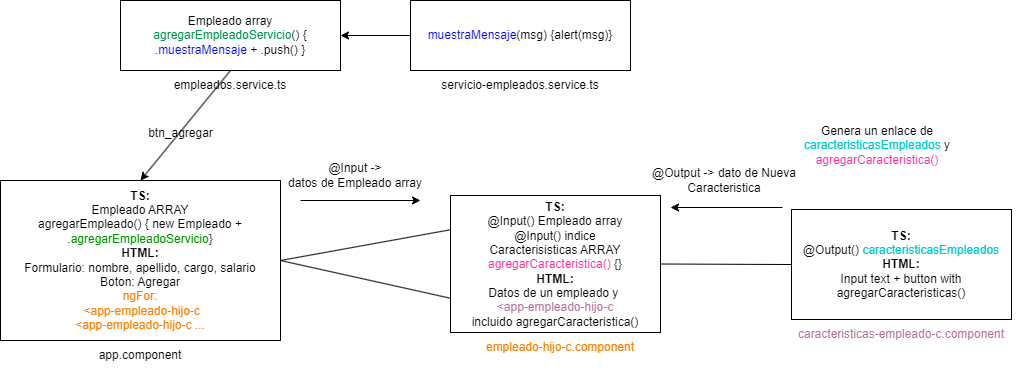

The diagram above was exported from draw.io. Its source (the exported page's mxGraphModel, read from the mxfile embedded in the PNG):
<mxGraphModel dx="1434" dy="844" grid="1" gridSize="10" guides="1" tooltips="1" connect="1" arrows="1" fold="1" page="1" pageScale="1" pageWidth="827" pageHeight="1169" math="0" shadow="0">
  <root>
    <mxCell id="0" />
    <mxCell id="1" parent="0" />
    <mxCell id="8XAl-S_IteYu1dcq8G57-1" value="&lt;b&gt;TS:&lt;/b&gt;&lt;br&gt;Empleado ARRAY&lt;br&gt;agregarEmpleado() { new Empleado + .&lt;font color=&quot;#009900&quot;&gt;agregarEmpleadoServicio&lt;/font&gt;}&lt;br&gt;&lt;b&gt;HTML:&lt;/b&gt;&lt;br&gt;Formulario: nombre, apellido, cargo, salario&lt;br&gt;Boton: Agregar&lt;br&gt;&lt;font color=&quot;#ff8000&quot;&gt;ngFor:&lt;/font&gt;&lt;br&gt;&lt;font color=&quot;#ff8000&quot;&gt;&amp;nbsp;&amp;lt;app-empleado-hijo-c&lt;br&gt;&amp;lt;app-empleado-hijo-c ...&lt;/font&gt;" style="rounded=0;whiteSpace=wrap;html=1;" vertex="1" parent="1">
      <mxGeometry x="50" y="280" width="280" height="160" as="geometry" />
    </mxCell>
    <mxCell id="8XAl-S_IteYu1dcq8G57-2" value="app.component" style="text;html=1;strokeColor=none;fillColor=none;align=center;verticalAlign=middle;whiteSpace=wrap;rounded=0;" vertex="1" parent="1">
      <mxGeometry x="160" y="440" width="60" height="30" as="geometry" />
    </mxCell>
    <mxCell id="8XAl-S_IteYu1dcq8G57-3" value="Empleado array&lt;br&gt;&lt;font color=&quot;#00994d&quot;&gt;agregarEmpleadoServicio&lt;/font&gt;() {&lt;br&gt;.&lt;font color=&quot;#0000ff&quot;&gt;muestraMensaje &lt;/font&gt;+ .push() }" style="rounded=0;whiteSpace=wrap;html=1;" vertex="1" parent="1">
      <mxGeometry x="170" y="100" width="220" height="70" as="geometry" />
    </mxCell>
    <mxCell id="8XAl-S_IteYu1dcq8G57-4" value="empleados.service.ts" style="text;html=1;strokeColor=none;fillColor=none;align=center;verticalAlign=middle;whiteSpace=wrap;rounded=0;" vertex="1" parent="1">
      <mxGeometry x="250" y="170" width="60" height="30" as="geometry" />
    </mxCell>
    <mxCell id="8XAl-S_IteYu1dcq8G57-5" value="" style="endArrow=classic;html=1;rounded=0;exitX=0.5;exitY=1;exitDx=0;exitDy=0;entryX=0.5;entryY=0;entryDx=0;entryDy=0;" edge="1" parent="1" source="8XAl-S_IteYu1dcq8G57-3" target="8XAl-S_IteYu1dcq8G57-1">
      <mxGeometry width="50" height="50" relative="1" as="geometry">
        <mxPoint x="390" y="180" as="sourcePoint" />
        <mxPoint x="350" y="320" as="targetPoint" />
      </mxGeometry>
    </mxCell>
    <mxCell id="8XAl-S_IteYu1dcq8G57-6" value="btn_agregar" style="text;html=1;align=center;verticalAlign=middle;resizable=0;points=[];autosize=1;strokeColor=none;fillColor=none;" vertex="1" parent="1">
      <mxGeometry x="185" y="218" width="90" height="30" as="geometry" />
    </mxCell>
    <mxCell id="8XAl-S_IteYu1dcq8G57-7" value="&lt;b&gt;TS:&lt;/b&gt;&lt;br&gt;@Input() Empleado array&lt;br&gt;@Input() indice&lt;br&gt;Caracterisisticas ARRAY&lt;br&gt;&lt;font color=&quot;#ff3399&quot;&gt;agregarCaracteristica() &lt;/font&gt;{}&lt;br&gt;&lt;b&gt;HTML:&lt;/b&gt;&lt;br&gt;Datos de un empleado y&amp;nbsp;&lt;br&gt;&lt;font color=&quot;#b5739d&quot;&gt;&amp;lt;app-empleado-hijo-c&lt;/font&gt;&lt;br&gt;incluido agregarCaracteristica()" style="rounded=0;whiteSpace=wrap;html=1;" vertex="1" parent="1">
      <mxGeometry x="500" y="295" width="210" height="137" as="geometry" />
    </mxCell>
    <mxCell id="8XAl-S_IteYu1dcq8G57-8" value="empleado-hijo-c.component" style="text;html=1;strokeColor=none;fillColor=none;align=center;verticalAlign=middle;whiteSpace=wrap;rounded=0;fontColor=#FF8000;" vertex="1" parent="1">
      <mxGeometry x="520" y="432" width="180" height="30" as="geometry" />
    </mxCell>
    <mxCell id="8XAl-S_IteYu1dcq8G57-9" value="&lt;b&gt;TS:&lt;/b&gt;&lt;br&gt;@Output() &lt;font color=&quot;#00cccc&quot;&gt;caracteristicasEmpleados&lt;/font&gt;&lt;br&gt;&lt;b&gt;HTML:&lt;/b&gt;&lt;br&gt;Input text + button with agregarCaracteristicas()" style="rounded=0;whiteSpace=wrap;html=1;" vertex="1" parent="1">
      <mxGeometry x="841" y="309" width="220" height="110" as="geometry" />
    </mxCell>
    <mxCell id="8XAl-S_IteYu1dcq8G57-10" value="caracteristicas-empleado-c.component" style="text;html=1;strokeColor=none;fillColor=none;align=center;verticalAlign=middle;whiteSpace=wrap;rounded=0;fontColor=#B5739D;" vertex="1" parent="1">
      <mxGeometry x="831" y="419" width="240" height="30" as="geometry" />
    </mxCell>
    <mxCell id="8XAl-S_IteYu1dcq8G57-11" value="" style="endArrow=none;html=1;rounded=0;exitX=1;exitY=0.5;exitDx=0;exitDy=0;entryX=0;entryY=0.25;entryDx=0;entryDy=0;" edge="1" parent="1" source="8XAl-S_IteYu1dcq8G57-1" target="8XAl-S_IteYu1dcq8G57-7">
      <mxGeometry width="50" height="50" relative="1" as="geometry">
        <mxPoint x="690" y="290" as="sourcePoint" />
        <mxPoint x="740" y="240" as="targetPoint" />
      </mxGeometry>
    </mxCell>
    <mxCell id="8XAl-S_IteYu1dcq8G57-12" value="" style="endArrow=none;html=1;rounded=0;exitX=1;exitY=0.5;exitDx=0;exitDy=0;entryX=0;entryY=0.75;entryDx=0;entryDy=0;" edge="1" parent="1" source="8XAl-S_IteYu1dcq8G57-1" target="8XAl-S_IteYu1dcq8G57-7">
      <mxGeometry width="50" height="50" relative="1" as="geometry">
        <mxPoint x="320" y="370" as="sourcePoint" />
        <mxPoint x="380" y="328" as="targetPoint" />
      </mxGeometry>
    </mxCell>
    <mxCell id="8XAl-S_IteYu1dcq8G57-13" value="" style="endArrow=none;html=1;rounded=0;exitX=1;exitY=0.5;exitDx=0;exitDy=0;entryX=0;entryY=0.5;entryDx=0;entryDy=0;" edge="1" parent="1" source="8XAl-S_IteYu1dcq8G57-7" target="8XAl-S_IteYu1dcq8G57-9">
      <mxGeometry width="50" height="50" relative="1" as="geometry">
        <mxPoint x="717" y="258.5" as="sourcePoint" />
        <mxPoint x="777" y="271.5" as="targetPoint" />
      </mxGeometry>
    </mxCell>
    <mxCell id="8XAl-S_IteYu1dcq8G57-15" value="&lt;font color=&quot;#0000ff&quot;&gt;muestraMensaje&lt;/font&gt;(msg) {alert(msg)}" style="rounded=0;whiteSpace=wrap;html=1;" vertex="1" parent="1">
      <mxGeometry x="460" y="100" width="220" height="70" as="geometry" />
    </mxCell>
    <mxCell id="8XAl-S_IteYu1dcq8G57-16" value="servicio-empleados.service.ts" style="text;html=1;strokeColor=none;fillColor=none;align=center;verticalAlign=middle;whiteSpace=wrap;rounded=0;" vertex="1" parent="1">
      <mxGeometry x="480" y="170" width="180" height="30" as="geometry" />
    </mxCell>
    <mxCell id="8XAl-S_IteYu1dcq8G57-17" value="" style="endArrow=classic;html=1;rounded=0;exitX=0;exitY=0.5;exitDx=0;exitDy=0;entryX=1;entryY=0.5;entryDx=0;entryDy=0;" edge="1" parent="1" source="8XAl-S_IteYu1dcq8G57-15" target="8XAl-S_IteYu1dcq8G57-3">
      <mxGeometry width="50" height="50" relative="1" as="geometry">
        <mxPoint x="410" y="290" as="sourcePoint" />
        <mxPoint x="460" y="240" as="targetPoint" />
      </mxGeometry>
    </mxCell>
    <mxCell id="8XAl-S_IteYu1dcq8G57-18" value="" style="endArrow=classic;html=1;rounded=0;" edge="1" parent="1">
      <mxGeometry width="50" height="50" relative="1" as="geometry">
        <mxPoint x="350" y="300" as="sourcePoint" />
        <mxPoint x="470" y="300" as="targetPoint" />
      </mxGeometry>
    </mxCell>
    <mxCell id="8XAl-S_IteYu1dcq8G57-19" value="@Input -&amp;gt; &lt;br&gt;datos de Empleado array" style="text;html=1;strokeColor=none;fillColor=none;align=center;verticalAlign=middle;whiteSpace=wrap;rounded=0;" vertex="1" parent="1">
      <mxGeometry x="290" y="260" width="230" height="30" as="geometry" />
    </mxCell>
    <mxCell id="8XAl-S_IteYu1dcq8G57-20" value="" style="endArrow=classic;html=1;rounded=0;" edge="1" parent="1">
      <mxGeometry width="50" height="50" relative="1" as="geometry">
        <mxPoint x="832" y="307" as="sourcePoint" />
        <mxPoint x="720" y="307" as="targetPoint" />
      </mxGeometry>
    </mxCell>
    <mxCell id="8XAl-S_IteYu1dcq8G57-21" value="@Output -&amp;gt; dato de Nueva Caracteristica" style="text;html=1;strokeColor=none;fillColor=none;align=center;verticalAlign=middle;whiteSpace=wrap;rounded=0;" vertex="1" parent="1">
      <mxGeometry x="688" y="265" width="172" height="30" as="geometry" />
    </mxCell>
    <mxCell id="8XAl-S_IteYu1dcq8G57-22" value="Genera un enlace de &lt;font color=&quot;#00cccc&quot;&gt;caracteristicasEmpleados &lt;/font&gt;y &lt;font color=&quot;#ff3399&quot;&gt;agregarCaracteristica()&lt;/font&gt;" style="text;html=1;strokeColor=none;fillColor=none;align=center;verticalAlign=middle;whiteSpace=wrap;rounded=0;" vertex="1" parent="1">
      <mxGeometry x="841" y="230" width="172" height="30" as="geometry" />
    </mxCell>
  </root>
</mxGraphModel>